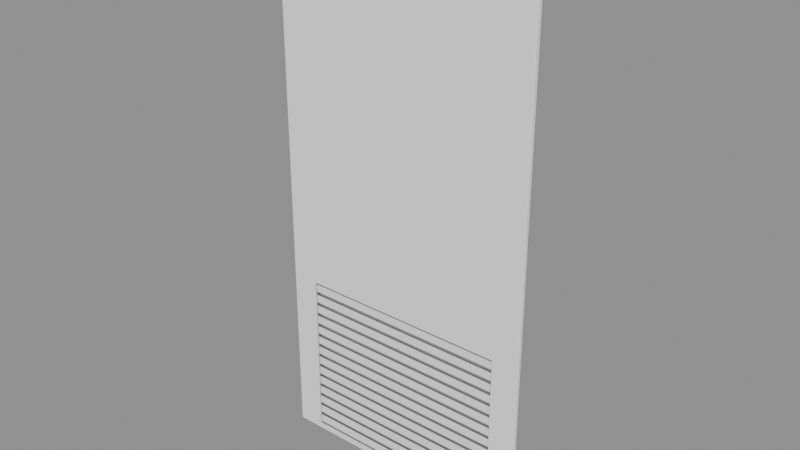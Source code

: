 # Source: Vents_vents_vent2.blend  (saved by Blender 5.2.45; exported with 4.5.12 LTS)
import bpy
from mathutils import Matrix  # noqa: F401  (used for matrix-valued properties, if any)

bpy.ops.wm.read_factory_settings(use_empty=True)
scene = bpy.context.scene
scene.name = 'Scene'

# ---- collections
col_vents_vents_vent2 = bpy.data.collections.new('Vents_vents_vent2'); scene.collection.children.link(col_vents_vents_vent2)

# ---- materials (node trees are filled in below, after node groups)
mat_ao_bake = bpy.data.materials.new('AO-bake')
mat_ao_bake.use_backface_culling_lightprobe_volume = False

# ---- node groups
ng_gltf_settings = bpy.data.node_groups.new('glTF Settings', 'ShaderNodeTree')
_s = ng_gltf_settings.interface.new_socket(name='Occlusion', in_out='INPUT', socket_type='NodeSocketFloat')
_s.subtype = 'FACTOR'
_s.default_value = 1.0
_s.min_value = 0.0
_s.max_value = 1.0
_N = ng_gltf_settings.nodes; _L = ng_gltf_settings.links
n0 = _N.new('NodeGroupInput'); n0.name = 'Group Input'; n0.location = (-200, 0)
n1 = _N.new('NodeGroupOutput'); n1.name = 'Group Output'; n1.location = (-2, -8)
n1.is_active_output = True
ng_smooth_by_angle_001 = bpy.data.node_groups.new('Smooth by Angle.001', 'GeometryNodeTree')
_s = ng_smooth_by_angle_001.interface.new_socket(name='Mesh', in_out='OUTPUT', socket_type='NodeSocketGeometry')
_s = ng_smooth_by_angle_001.interface.new_socket(name='Mesh', in_out='INPUT', socket_type='NodeSocketGeometry')
_s = ng_smooth_by_angle_001.interface.new_socket(name='Angle', in_out='INPUT', socket_type='NodeSocketFloat')
_s.subtype = 'ANGLE'
_s.default_value = 0.5236
_s.min_value = 0.0
_s.max_value = 3.142
_s.description = 'Maximum face angle for smooth edges'
_s = ng_smooth_by_angle_001.interface.new_socket(name='Ignore Sharpness', in_out='INPUT', socket_type='NodeSocketBool')
_s.force_non_field = True
ng_smooth_by_angle_001.is_modifier = True
_N = ng_smooth_by_angle_001.nodes; _L = ng_smooth_by_angle_001.links
n0 = _N.new('GeometryNodeSetShadeSmooth'); n0.name = 'Set Shade Smooth'; n0.location = (120, -80)
n0.domain = 'EDGE'
n1 = _N.new('GeometryNodeSetShadeSmooth'); n1.name = 'Set Shade Smooth.001'; n1.location = (300, -80)
n2 = _N.new('NodeGroupOutput'); n2.name = 'Group Output'; n2.location = (480, -80)
n3 = _N.new('GeometryNodeInputMeshEdgeAngle'); n3.name = 'Edge Angle'; n3.location = (-440, -240)
n4 = _N.new('NodeGroupInput'); n4.name = 'Group Input'; n4.location = (-80, -80)
n5 = _N.new('GeometryNodeInputEdgeSmooth'); n5.name = 'Is Edge Smooth'; n5.location = (-260, -120)
n6 = _N.new('GeometryNodeInputShadeSmooth'); n6.name = 'Is Shade Smooth'; n6.location = (-440, -397)
n7 = _N.new('FunctionNodeCompare'); n7.name = 'Compare'; n7.location = (-260, -260)
n7.operation = 'LESS_EQUAL'
n8 = _N.new('FunctionNodeBooleanMath'); n8.name = 'Boolean Math.001'; n8.location = (-80, -260)
n9 = _N.new('NodeGroupInput'); n9.name = 'Group Input.001'; n9.location = (-440, -329)
n10 = _N.new('NodeGroupInput'); n10.name = 'Group Input.002'; n10.location = (-259, -189)
n11 = _N.new('FunctionNodeBooleanMath'); n11.name = 'Boolean Math'; n11.location = (-80, -149)
n11.operation = 'OR'
n12 = _N.new('FunctionNodeBooleanMath'); n12.name = 'Boolean Math.002'; n12.location = (-260, -380)
n12.operation = 'OR'
n13 = _N.new('NodeGroupInput'); n13.name = 'Group Input.003'; n13.location = (-440, -460)
_L.new(n3.outputs[0], n7.inputs[0])
_L.new(n1.outputs[0], n2.inputs[0])
_L.new(n9.outputs[1], n7.inputs[1])
_L.new(n7.outputs[0], n8.inputs[0])
_L.new(n4.outputs[0], n0.inputs[0])
_L.new(n0.outputs[0], n1.inputs[0])
_L.new(n8.outputs[0], n0.inputs[2])
_L.new(n10.outputs[2], n11.inputs[1])
_L.new(n5.outputs[0], n11.inputs[0])
_L.new(n11.outputs[0], n0.inputs[1])
_L.new(n13.outputs[2], n12.inputs[1])
_L.new(n6.outputs[0], n12.inputs[0])
_L.new(n12.outputs[0], n8.inputs[1])
n2.is_active_output = True
ng_smooth_by_angle = bpy.data.node_groups.new('Smooth by Angle', 'GeometryNodeTree')
_s = ng_smooth_by_angle.interface.new_socket(name='Mesh', in_out='OUTPUT', socket_type='NodeSocketGeometry')
_s = ng_smooth_by_angle.interface.new_socket(name='Mesh', in_out='INPUT', socket_type='NodeSocketGeometry')
_s = ng_smooth_by_angle.interface.new_socket(name='Angle', in_out='INPUT', socket_type='NodeSocketFloat')
_s.subtype = 'ANGLE'
_s.default_value = 0.5236
_s.min_value = 0.0
_s.max_value = 3.142
_s.description = 'Maximum face angle for smooth edges'
_s = ng_smooth_by_angle.interface.new_socket(name='Ignore Sharpness', in_out='INPUT', socket_type='NodeSocketBool')
_s.force_non_field = True
ng_smooth_by_angle.is_modifier = True
_N = ng_smooth_by_angle.nodes; _L = ng_smooth_by_angle.links
n0 = _N.new('GeometryNodeSetShadeSmooth'); n0.name = 'Set Shade Smooth'; n0.location = (120, -80)
n0.domain = 'EDGE'
n1 = _N.new('GeometryNodeSetShadeSmooth'); n1.name = 'Set Shade Smooth.001'; n1.location = (300, -80)
n2 = _N.new('NodeGroupOutput'); n2.name = 'Group Output'; n2.location = (480, -80)
n3 = _N.new('GeometryNodeInputMeshEdgeAngle'); n3.name = 'Edge Angle'; n3.location = (-440, -240)
n4 = _N.new('NodeGroupInput'); n4.name = 'Group Input'; n4.location = (-80, -80)
n5 = _N.new('GeometryNodeInputEdgeSmooth'); n5.name = 'Is Edge Smooth'; n5.location = (-260, -120)
n6 = _N.new('GeometryNodeInputShadeSmooth'); n6.name = 'Is Shade Smooth'; n6.location = (-440, -397)
n7 = _N.new('FunctionNodeCompare'); n7.name = 'Compare'; n7.location = (-260, -260)
n7.operation = 'LESS_EQUAL'
n8 = _N.new('FunctionNodeBooleanMath'); n8.name = 'Boolean Math.001'; n8.location = (-80, -260)
n9 = _N.new('NodeGroupInput'); n9.name = 'Group Input.001'; n9.location = (-440, -329)
n10 = _N.new('NodeGroupInput'); n10.name = 'Group Input.002'; n10.location = (-259, -189)
n11 = _N.new('FunctionNodeBooleanMath'); n11.name = 'Boolean Math'; n11.location = (-80, -149)
n11.operation = 'OR'
n12 = _N.new('FunctionNodeBooleanMath'); n12.name = 'Boolean Math.002'; n12.location = (-260, -380)
n12.operation = 'OR'
n13 = _N.new('NodeGroupInput'); n13.name = 'Group Input.003'; n13.location = (-440, -460)
_L.new(n3.outputs[0], n7.inputs[0])
_L.new(n1.outputs[0], n2.inputs[0])
_L.new(n9.outputs[1], n7.inputs[1])
_L.new(n7.outputs[0], n8.inputs[0])
_L.new(n4.outputs[0], n0.inputs[0])
_L.new(n0.outputs[0], n1.inputs[0])
_L.new(n8.outputs[0], n0.inputs[2])
_L.new(n10.outputs[2], n11.inputs[1])
_L.new(n5.outputs[0], n11.inputs[0])
_L.new(n11.outputs[0], n0.inputs[1])
_L.new(n13.outputs[2], n12.inputs[1])
_L.new(n6.outputs[0], n12.inputs[0])
_L.new(n12.outputs[0], n8.inputs[1])
n2.is_active_output = True

# ---- material node trees
mat_ao_bake.use_nodes = True; mat_ao_bake.node_tree.nodes.clear()
_N = mat_ao_bake.node_tree.nodes; _L = mat_ao_bake.node_tree.links
n0 = _N.new('ShaderNodeOutputMaterial'); n0.name = 'Material Output'; n0.location = (340, 260)
n1 = _N.new('ShaderNodeAmbientOcclusion'); n1.name = 'Ambient Occlusion'; n1.location = (-220, 200)
n1.inputs[1].default_value = 2.0
n2 = _N.new('ShaderNodeBsdfPrincipled'); n2.name = 'Principled BSDF'; n2.location = (60, 260)
n2.distribution = 'GGX'
n2.subsurface_method = 'BURLEY'
n2.inputs[3].default_value = 1.45
n2.inputs[27].default_value = (0.0, 0.0, 0.0, 1.0)
n2.inputs[28].default_value = 1.0
n3 = _N.new('ShaderNodeGroup'); n3.name = 'Group'; n3.location = (800, 260)
n3.width = 208
n3.node_tree = ng_gltf_settings
n3.inputs[0].default_value = 1.0
_L.new(n2.outputs[0], n0.inputs[0])
_L.new(n1.outputs[0], n2.inputs[0])
n0.is_active_output = True

# ---- meshes
me_wall0_vent3 = bpy.data.meshes.new('wall0_vent3')
me_wall0_vent3.from_pydata([(-0.2589, 9.982e-06, 1.107), (-0.2589, 1.004e-05, 5.383e-13), (0.2814, 9.958e-06, 1.107), (0.2814, 1.002e-05, 5.383e-13), (-0.2589, 1.002e-05, 0.3555), (0.2814, 9.998e-06, 0.3555), (-0.2034, 9.979e-06, 1.107), (-0.2034, 1.004e-05, 5.383e-13), (-0.2034, 1.002e-05, 0.3555), (0.2259, 1.002e-05, 5.383e-13), (0.2259, 1e-05, 0.3555), (0.2259, 9.96e-06, 1.107), (-0.2589, 1.004e-05, 0.01233), (0.2814, 1.002e-05, 0.01233), (-0.2034, 1.004e-05, 0.01233), (0.2259, 1.002e-05, 0.01233)], [], [(13, 3, 9, 15), (2, 5, 10, 11), (6, 8, 4, 0), (14, 7, 1, 12), (11, 10, 8, 6), (15, 9, 7, 14), (8, 14, 12, 4), (5, 13, 15, 10)])
_uv = me_wall0_vent3.uv_layers.new(name='UVMap')
_uv.uv.foreach_set('vector', [0.9889, 1.0, 1.0, 1.0, 1.0, 0.869, 0.9889, 0.869, 0.0, 1.0, 0.6789, 1.0, 0.6789, 0.869, 0.0, 0.869, 0.0, 0.08939, 0.6789, 0.08939, 0.6789, 0.0, 0.0, 0.0, 0.9889, 0.08939, 1.0, 0.08939, 1.0, 0.0, 0.9889, 0.0, 0.0, 0.869, 0.6789, 0.869, 0.6789, 0.08939, 0.0, 0.08939, 0.9889, 0.869, 1.0, 0.869, 1.0, 0.08939, 0.9889, 0.08939, 0.6789, 0.08939, 0.9889, 0.08939, 0.9889, 0.0, 0.6789, 0.0, 0.6789, 1.0, 0.9889, 1.0, 0.9889, 0.869, 0.6789, 0.869])
me_wall0_vent3.materials.append(mat_ao_bake)
me_wall0_vent3.update()
me_wall0_rejillas0 = bpy.data.meshes.new('wall0_rejillas0')
me_wall0_rejillas0.from_pydata([(-0.2034, -0.003929, 0.3519), (0.2259, -0.003929, 0.3519), (-0.2034, -0.003917, 0.3347), (0.2259, -0.003917, 0.3347), (-0.2034, -0.003917, 0.01596), (0.2259, -0.003917, 0.01596), (-0.2034, -0.003929, 0.0332), (0.2259, -0.003929, 0.0332), (-0.2034, -0.003917, 0.04048), (-0.2034, -0.003929, 0.05772), (0.2259, -0.003917, 0.04048), (0.2259, -0.003929, 0.05772), (-0.2034, -0.003917, 0.065), (-0.2034, -0.003929, 0.08224), (0.2259, -0.003917, 0.065), (0.2259, -0.003929, 0.08224), (-0.2034, -0.003917, 0.08951), (-0.2034, -0.003929, 0.1068), (0.2259, -0.003917, 0.08951), (0.2259, -0.003929, 0.1068), (-0.2034, -0.003917, 0.114), (-0.2034, -0.003929, 0.1313), (0.2259, -0.003917, 0.114), (0.2259, -0.003929, 0.1313), (-0.2034, -0.003917, 0.1385), (-0.2034, -0.003929, 0.1558), (0.2259, -0.003917, 0.1385), (0.2259, -0.003929, 0.1558), (-0.2034, -0.003917, 0.1631), (-0.2034, -0.003929, 0.1803), (0.2259, -0.003917, 0.1631), (0.2259, -0.003929, 0.1803), (-0.2034, -0.003917, 0.1876), (-0.2034, -0.003929, 0.2048), (0.2259, -0.003917, 0.1876), (0.2259, -0.003929, 0.2048), (-0.2034, -0.003917, 0.2121), (-0.2034, -0.003929, 0.2293), (0.2259, -0.003917, 0.2121), (0.2259, -0.003929, 0.2293), (-0.2034, -0.003917, 0.2366), (-0.2034, -0.003929, 0.2538), (0.2259, -0.003917, 0.2366), (0.2259, -0.003929, 0.2538), (-0.2034, -0.003917, 0.2611), (-0.2034, -0.003929, 0.2784), (0.2259, -0.003917, 0.2611), (0.2259, -0.003929, 0.2784), (-0.2034, -0.003917, 0.2856), (-0.2034, -0.003929, 0.3029), (0.2259, -0.003917, 0.2856), (0.2259, -0.003929, 0.3029), (-0.2034, -0.003917, 0.3102), (-0.2034, -0.003929, 0.3274), (0.2259, -0.003917, 0.3102), (0.2259, -0.003929, 0.3274)], [], [(0, 2, 3, 1), (6, 4, 5, 7), (9, 8, 10, 11), (13, 12, 14, 15), (17, 16, 18, 19), (21, 20, 22, 23), (25, 24, 26, 27), (29, 28, 30, 31), (33, 32, 34, 35), (37, 36, 38, 39), (41, 40, 42, 43), (45, 44, 46, 47), (49, 48, 50, 51), (53, 52, 54, 55)])
me_wall0_rejillas0.polygons.foreach_set('use_smooth', [True] * 14)
_uv = me_wall0_rejillas0.uv_layers.new(name='UVMap')
_uv.uv.foreach_set('vector', [0.6789, 0.08939, 0.701, 0.08939, 0.701, 0.869, 0.6789, 0.869, 0.9667, 0.08939, 0.9889, 0.08939, 0.9889, 0.869, 0.9667, 0.869, 0.9446, 0.08939, 0.9667, 0.08939, 0.9667, 0.869, 0.9446, 0.869, 0.9224, 0.08939, 0.9446, 0.08939, 0.9446, 0.869, 0.9224, 0.869, 0.9003, 0.08939, 0.9224, 0.08939, 0.9224, 0.869, 0.9003, 0.869, 0.8782, 0.08939, 0.9003, 0.08939, 0.9003, 0.869, 0.8782, 0.869, 0.856, 0.08939, 0.8782, 0.08939, 0.8782, 0.869, 0.856, 0.869, 0.8339, 0.08939, 0.856, 0.08939, 0.856, 0.869, 0.8339, 0.869, 0.8117, 0.08939, 0.8339, 0.08939, 0.8339, 0.869, 0.8117, 0.869, 0.7896, 0.08939, 0.8117, 0.08939, 0.8117, 0.869, 0.7896, 0.869, 0.7675, 0.08939, 0.7896, 0.08939, 0.7896, 0.869, 0.7675, 0.869, 0.7453, 0.08939, 0.7675, 0.08939, 0.7675, 0.869, 0.7453, 0.869, 0.7232, 0.08939, 0.7453, 0.08939, 0.7453, 0.869, 0.7232, 0.869, 0.701, 0.08939, 0.7232, 0.08939, 0.7232, 0.869, 0.701, 0.869])
me_wall0_rejillas0.materials.append(mat_ao_bake)
me_wall0_rejillas0.update()
me_wall0_black0 = bpy.data.meshes.new('wall0_black0')
me_wall0_black0.from_pydata([(-0.2034, -0.0006871, 0.3555), (0.2259, -0.0006871, 0.3555), (-0.2034, -0.0006871, 0.01233), (0.2259, -0.0006871, 0.01233)], [], [(0, 2, 3, 1)])
_uv = me_wall0_black0.uv_layers.new(name='UVMap')
_uv.uv.foreach_set('vector', [0.0, 0.0, 0.0, 0.0, 0.0, 0.0, 0.0, 0.0])
me_wall0_black0.materials.append(mat_ao_bake)
me_wall0_black0.update()

# ---- objects
ob_wall0_vent3 = bpy.data.objects.new('wall0_vent3', me_wall0_vent3)
ob_wall0_rejillas0 = bpy.data.objects.new('wall0_rejillas0', me_wall0_rejillas0)
ob_wall0_black0 = bpy.data.objects.new('wall0_black0', me_wall0_black0)

# ---- transforms, parenting, visibility, modifiers, constraints
ob_wall0_vent3.location = (0.0, 0.0, 0.0)
_m = ob_wall0_vent3.modifiers.new('Thickness — ND SOL', 'SOLIDIFY')
_m.solidify_mode = 'NON_MANIFOLD'
_m.thickness = 0.009
_m.use_even_offset = True
_m.use_quality_normals = True
_m = ob_wall0_vent3.modifiers.new('Bevel — ND B', 'BEVEL')
_m.width = 0.001
_m.width_pct = 0.001
_m.use_clamp_overlap = False
_m.offset_type = 'WIDTH'
_m.loop_slide = False
_m.face_strength_mode = 'FSTR_AFFECTED'
_m.miter_outer = 'MITER_ARC'
_m = ob_wall0_vent3.modifiers.new('Weld — ND B', 'WELD')
_m.merge_threshold = 1e-05
_m = ob_wall0_vent3.modifiers.new('Smooth — ND SBA', 'NODES')
_m.node_group = ng_smooth_by_angle_001
_gi = [s.identifier for s in ng_smooth_by_angle_001.interface.items_tree if s.item_type == 'SOCKET' and s.in_out == 'INPUT']
_m[_gi[2]] = True  # 'Ignore Sharpness'
_m.show_group_selector = False
_m = ob_wall0_vent3.modifiers.new('Weighted Normal — ND WN', 'WEIGHTED_NORMAL')
_m.use_pin_to_last = True
_m.weight = 100
_m.keep_sharp = True
_m.use_face_influence = True
ob_wall0_rejillas0.location = (0.0, 0.0, 0.0)
_m = ob_wall0_rejillas0.modifiers.new('Thickness — ND SOL', 'SOLIDIFY')
_m.solidify_mode = 'NON_MANIFOLD'
_m.thickness = 0.003
_m.offset = 1.0
_m.use_even_offset = True
_m.use_quality_normals = True
_m = ob_wall0_rejillas0.modifiers.new('Bevel — ND B', 'BEVEL')
_m.width = 0.001
_m.width_pct = 0.001
_m.use_clamp_overlap = False
_m.offset_type = 'WIDTH'
_m.loop_slide = False
_m.face_strength_mode = 'FSTR_AFFECTED'
_m.miter_outer = 'MITER_ARC'
_m = ob_wall0_rejillas0.modifiers.new('Weld — ND B', 'WELD')
_m.merge_threshold = 1e-05
_m = ob_wall0_rejillas0.modifiers.new('Smooth — ND SBA', 'NODES')
_m.node_group = ng_smooth_by_angle
_gi = [s.identifier for s in ng_smooth_by_angle.interface.items_tree if s.item_type == 'SOCKET' and s.in_out == 'INPUT']
_m[_gi[1]] = 3.142  # 'Angle'
_m[_gi[2]] = True  # 'Ignore Sharpness'
_m.use_pin_to_last = True
_m.show_group_selector = False
_m = ob_wall0_rejillas0.modifiers.new('Weighted Normal — ND WN', 'WEIGHTED_NORMAL')
_m.use_pin_to_last = True
_m.weight = 100
_m.keep_sharp = True
_m.use_face_influence = True
ob_wall0_black0.location = (0.0, 0.0, 0.0)
_m = ob_wall0_black0.modifiers.new('Smooth — ND SBA', 'NODES')
_m.node_group = ng_smooth_by_angle_001
_gi = [s.identifier for s in ng_smooth_by_angle_001.interface.items_tree if s.item_type == 'SOCKET' and s.in_out == 'INPUT']
_m[_gi[2]] = True  # 'Ignore Sharpness'
_m.show_group_selector = False
_m = ob_wall0_black0.modifiers.new('Weighted Normal — ND WN', 'WEIGHTED_NORMAL')
_m.use_pin_to_last = True
_m.weight = 100
_m.keep_sharp = True
_m.use_face_influence = True

# ---- collection membership
col_vents_vents_vent2.objects.link(ob_wall0_vent3)
col_vents_vents_vent2.objects.link(ob_wall0_rejillas0)
col_vents_vents_vent2.objects.link(ob_wall0_black0)

# ---- scene / render settings (as saved in the file)
scene.frame_start = 1; scene.frame_end = 250; scene.frame_set(1)
scene.render.engine = 'BLENDER_EEVEE_NEXT'
scene.render.bake_bias = 0.0
scene.render.bake_samples = 0
scene.render.compositor_device = 'GPU'
scene.eevee.use_volume_custom_range = False
scene.eevee.fast_gi_thickness_near = 0.1
scene.eevee.fast_gi_thickness_far = 0.0
scene.eevee.ray_tracing_options.screen_trace_thickness = 0.1
bpy.context.view_layer.update()

# ---- added for rendering (the .blend has no active camera and no usable light): camera, sun + grey world if the file has none
cam_auto = bpy.data.cameras.new('AutoCamera')
cam_auto.lens = 50.0
cam_auto.sensor_width = 36.0
cam_auto.clip_end = 1000.0
ob_auto_camera = bpy.data.objects.new('AutoCamera', cam_auto)
scene.collection.objects.link(ob_auto_camera)
ob_auto_camera.location = (1.15122, -1.37245, 1.46561)
ob_auto_camera.rotation_euler = (1.09748, -7.21219e-08, 0.694738)
scene.camera = ob_auto_camera
light_auto_sun = bpy.data.lights.new('AutoSun', 'SUN')
light_auto_sun.energy = 3.0
light_auto_sun.angle = 0.0523599
ob_auto_sun = bpy.data.objects.new('AutoSun', light_auto_sun)
scene.collection.objects.link(ob_auto_sun)
ob_auto_sun.rotation_euler = (0.872665, 0.174533, 0.523599)
if scene.world is None:
    world_auto = bpy.data.worlds.new('AutoWorld')
    world_auto.color = (0.3, 0.3, 0.3)
    scene.world = world_auto
bpy.context.view_layer.update()

